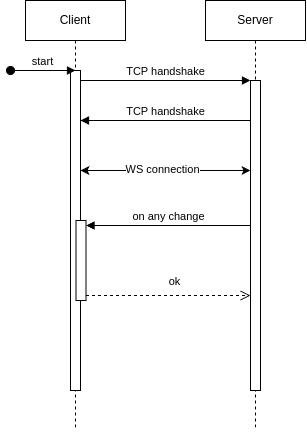

The diagram above was exported from draw.io. Its source (the exported page's mxGraphModel, read from the mxfile embedded in the PNG):
<mxGraphModel dx="949" dy="548" grid="1" gridSize="10" guides="1" tooltips="1" connect="1" arrows="1" fold="1" page="1" pageScale="1" pageWidth="850" pageHeight="1100" math="0" shadow="0">
  <root>
    <mxCell id="0" />
    <mxCell id="1" parent="0" />
    <mxCell id="aM9ryv3xv72pqoxQDRHE-1" value="Client" style="shape=umlLifeline;perimeter=lifelinePerimeter;whiteSpace=wrap;html=1;container=0;dropTarget=0;collapsible=0;recursiveResize=0;outlineConnect=0;portConstraint=eastwest;newEdgeStyle={&quot;edgeStyle&quot;:&quot;elbowEdgeStyle&quot;,&quot;elbow&quot;:&quot;vertical&quot;,&quot;curved&quot;:0,&quot;rounded&quot;:0};" parent="1" vertex="1">
      <mxGeometry x="210" y="180" width="100" height="430" as="geometry" />
    </mxCell>
    <mxCell id="aM9ryv3xv72pqoxQDRHE-2" value="" style="html=1;points=[];perimeter=orthogonalPerimeter;outlineConnect=0;targetShapes=umlLifeline;portConstraint=eastwest;newEdgeStyle={&quot;edgeStyle&quot;:&quot;elbowEdgeStyle&quot;,&quot;elbow&quot;:&quot;vertical&quot;,&quot;curved&quot;:0,&quot;rounded&quot;:0};" parent="aM9ryv3xv72pqoxQDRHE-1" vertex="1">
      <mxGeometry x="45" y="70" width="10" height="320" as="geometry" />
    </mxCell>
    <mxCell id="aM9ryv3xv72pqoxQDRHE-3" value="start" style="html=1;verticalAlign=bottom;startArrow=oval;endArrow=block;startSize=8;edgeStyle=elbowEdgeStyle;elbow=vertical;curved=0;rounded=0;" parent="aM9ryv3xv72pqoxQDRHE-1" target="aM9ryv3xv72pqoxQDRHE-2" edge="1">
      <mxGeometry relative="1" as="geometry">
        <mxPoint x="-15" y="70" as="sourcePoint" />
      </mxGeometry>
    </mxCell>
    <mxCell id="oB4RNfZQKaUmKpUhHeun-9" value="" style="html=1;points=[[0,0,0,0,5],[0,1,0,0,-5],[1,0,0,0,5],[1,1,0,0,-5]];perimeter=orthogonalPerimeter;outlineConnect=0;targetShapes=umlLifeline;portConstraint=eastwest;newEdgeStyle={&quot;curved&quot;:0,&quot;rounded&quot;:0};" vertex="1" parent="aM9ryv3xv72pqoxQDRHE-1">
      <mxGeometry x="50.5" y="220" width="10" height="80" as="geometry" />
    </mxCell>
    <mxCell id="oB4RNfZQKaUmKpUhHeun-10" value="on any change" style="html=1;verticalAlign=bottom;endArrow=block;curved=0;rounded=0;entryX=1;entryY=0;entryDx=0;entryDy=5;" edge="1" target="oB4RNfZQKaUmKpUhHeun-9" parent="aM9ryv3xv72pqoxQDRHE-1">
      <mxGeometry relative="1" as="geometry">
        <mxPoint x="225" y="225" as="sourcePoint" />
      </mxGeometry>
    </mxCell>
    <mxCell id="aM9ryv3xv72pqoxQDRHE-5" value="Server" style="shape=umlLifeline;perimeter=lifelinePerimeter;whiteSpace=wrap;html=1;container=0;dropTarget=0;collapsible=0;recursiveResize=0;outlineConnect=0;portConstraint=eastwest;newEdgeStyle={&quot;edgeStyle&quot;:&quot;elbowEdgeStyle&quot;,&quot;elbow&quot;:&quot;vertical&quot;,&quot;curved&quot;:0,&quot;rounded&quot;:0};" parent="1" vertex="1">
      <mxGeometry x="390" y="180" width="100" height="430" as="geometry" />
    </mxCell>
    <mxCell id="aM9ryv3xv72pqoxQDRHE-6" value="" style="html=1;points=[];perimeter=orthogonalPerimeter;outlineConnect=0;targetShapes=umlLifeline;portConstraint=eastwest;newEdgeStyle={&quot;edgeStyle&quot;:&quot;elbowEdgeStyle&quot;,&quot;elbow&quot;:&quot;vertical&quot;,&quot;curved&quot;:0,&quot;rounded&quot;:0};" parent="aM9ryv3xv72pqoxQDRHE-5" vertex="1">
      <mxGeometry x="45" y="80" width="10" height="310" as="geometry" />
    </mxCell>
    <mxCell id="aM9ryv3xv72pqoxQDRHE-7" value="TCP handshake" style="html=1;verticalAlign=bottom;endArrow=block;edgeStyle=elbowEdgeStyle;elbow=vertical;curved=0;rounded=0;" parent="1" source="aM9ryv3xv72pqoxQDRHE-2" target="aM9ryv3xv72pqoxQDRHE-6" edge="1">
      <mxGeometry relative="1" as="geometry">
        <mxPoint x="365" y="270" as="sourcePoint" />
        <Array as="points">
          <mxPoint x="350" y="260" />
        </Array>
      </mxGeometry>
    </mxCell>
    <mxCell id="aM9ryv3xv72pqoxQDRHE-9" value="TCP handshake" style="html=1;verticalAlign=bottom;endArrow=block;edgeStyle=elbowEdgeStyle;elbow=vertical;curved=0;rounded=0;" parent="1" source="aM9ryv3xv72pqoxQDRHE-6" target="aM9ryv3xv72pqoxQDRHE-2" edge="1">
      <mxGeometry relative="1" as="geometry">
        <mxPoint x="345" y="300" as="sourcePoint" />
        <Array as="points">
          <mxPoint x="360" y="300" />
        </Array>
        <mxPoint x="270" y="300" as="targetPoint" />
      </mxGeometry>
    </mxCell>
    <mxCell id="oB4RNfZQKaUmKpUhHeun-1" value="" style="endArrow=classic;startArrow=classic;html=1;rounded=0;" edge="1" parent="1">
      <mxGeometry width="50" height="50" relative="1" as="geometry">
        <mxPoint x="265" y="350" as="sourcePoint" />
        <mxPoint x="435" y="350" as="targetPoint" />
      </mxGeometry>
    </mxCell>
    <mxCell id="oB4RNfZQKaUmKpUhHeun-2" value="WS connection" style="edgeLabel;html=1;align=center;verticalAlign=middle;resizable=0;points=[];" vertex="1" connectable="0" parent="oB4RNfZQKaUmKpUhHeun-1">
      <mxGeometry x="-0.0403" y="1" relative="1" as="geometry">
        <mxPoint as="offset" />
      </mxGeometry>
    </mxCell>
    <mxCell id="oB4RNfZQKaUmKpUhHeun-11" value="ok" style="html=1;verticalAlign=bottom;endArrow=open;dashed=1;endSize=8;curved=0;rounded=0;exitX=1;exitY=1;exitDx=0;exitDy=-5;" edge="1" source="oB4RNfZQKaUmKpUhHeun-9" parent="1" target="aM9ryv3xv72pqoxQDRHE-6">
      <mxGeometry x="0.0718" y="5" relative="1" as="geometry">
        <mxPoint x="430.5" y="475" as="targetPoint" />
        <mxPoint as="offset" />
      </mxGeometry>
    </mxCell>
  </root>
</mxGraphModel>